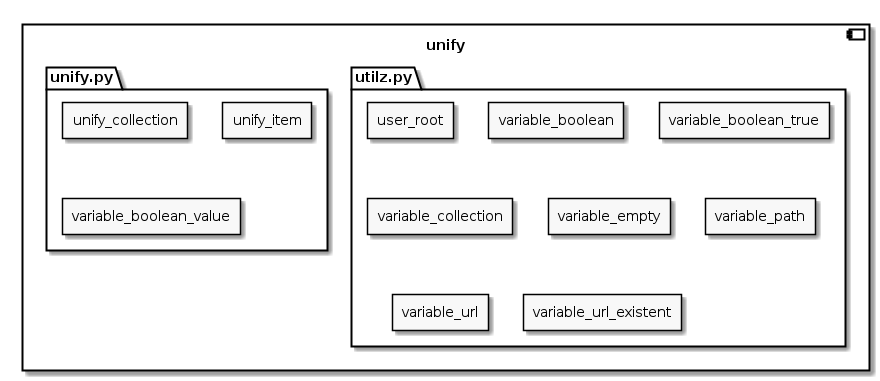

The diagram above was rendered by PlantUML. Its source (embedded in the PNG):
@startuml
'Use plantuml to view this file as an image: http://plantuml.com'

skinparam monochrome true

component unify {

  package utilz.py {
    rectangle user_root
    rectangle variable_boolean
    rectangle variable_boolean_true
    rectangle variable_collection
    rectangle variable_empty
    rectangle variable_path
    rectangle variable_url
    rectangle variable_url_existent
  }

  package unify.py {
    rectangle unify_collection
    rectangle unify_item
    rectangle variable_boolean_value
  }

}

@enduml